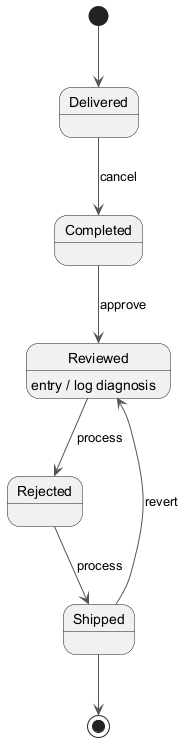

The diagram above was rendered by PlantUML. Its source (embedded in the PNG):
@startuml
skinparam backgroundColor #FFFFFF
skinparam classBackgroundColor #E8F4FA
skinparam classBorderColor #2C7DA0
skinparam ArrowColor #555555
[*] --> Delivered
Delivered --> Completed : cancel
Completed --> Reviewed : approve
Reviewed --> Rejected : process
Reviewed : entry / log diagnosis
Rejected --> Shipped : process
Shipped --> Reviewed : revert
Shipped --> [*]
@enduml